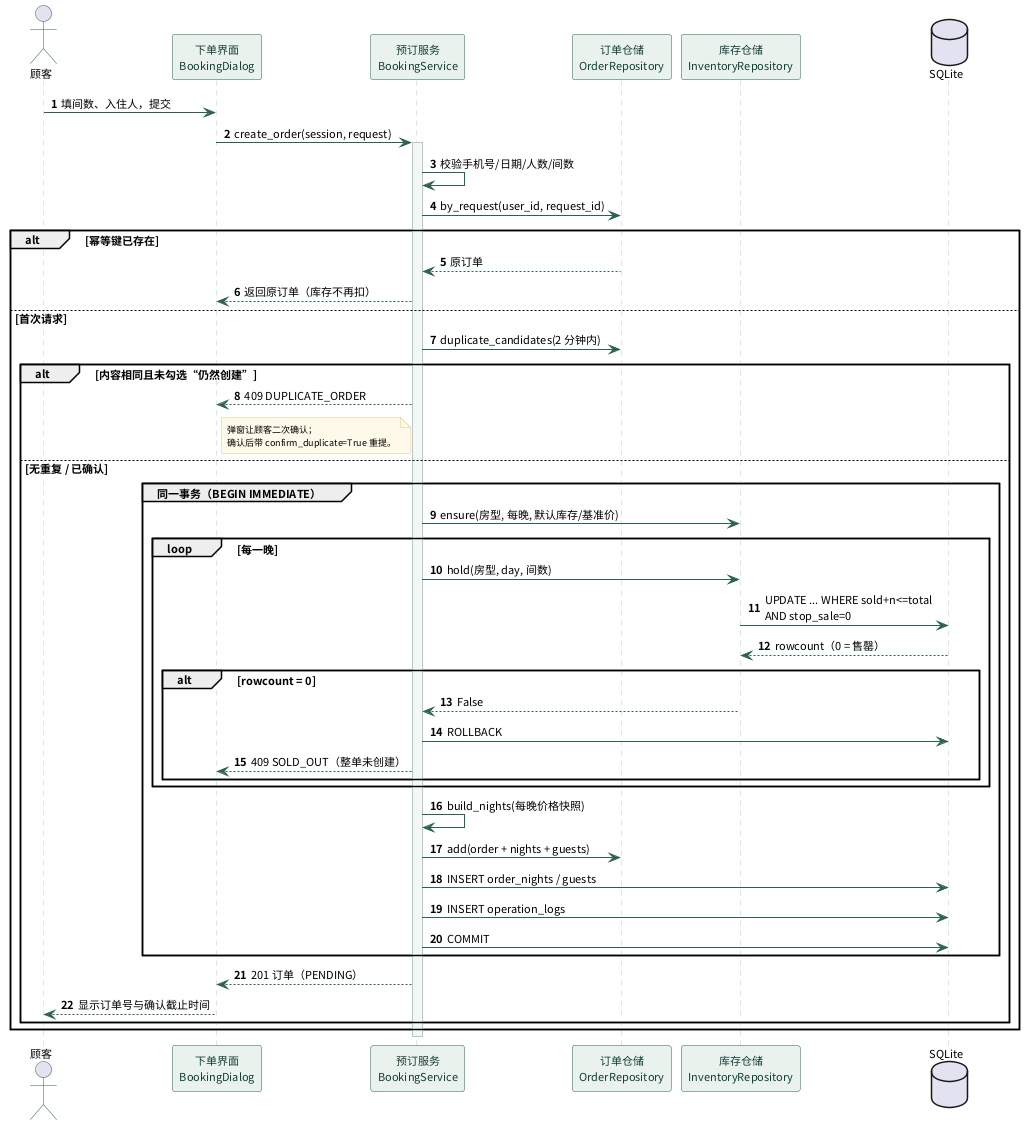

The diagram above was rendered by PlantUML. Its source (embedded in the PNG):
@startuml
' 图 3-5 提交预订：幂等 → 重复确认 → 逐晚扣减 → 同事务提交
!pragma layout smetana
skinparam backgroundColor #FFFFFF
skinparam defaultFontName "Noto Sans CJK SC"
skinparam defaultFontSize 11
skinparam shadowing false
skinparam sequence {
  ArrowColor #2C5F55
  ActorBorderColor #2C5F55
  LifeLineBorderColor #B9C9C2
  LifeLineBackgroundColor #F3F7F5
  ParticipantBorderColor #2C5F55
  ParticipantBackgroundColor #EAF2EE
  ParticipantFontColor #123F36
  FontSize 10
}
skinparam note {
  BackgroundColor #FFF9EA
  BorderColor #E0C98F
  FontSize 9
}
autonumber

actor "顾客" as C
participant "下单界面\nBookingDialog" as UI
participant "预订服务\nBookingService" as BOOK
participant "订单仓储\nOrderRepository" as ORD
participant "库存仓储\nInventoryRepository" as INV
database "SQLite" as DB

C -> UI : 填间数、入住人，提交
UI -> BOOK : create_order(session, request)
activate BOOK
BOOK -> BOOK : 校验手机号/日期/人数/间数
BOOK -> ORD : by_request(user_id, request_id)
alt 幂等键已存在
  ORD --> BOOK : 原订单
  BOOK --> UI : 返回原订单（库存不再扣）
else 首次请求
  BOOK -> ORD : duplicate_candidates(2 分钟内)
  alt 内容相同且未勾选“仍然创建”
    BOOK --> UI : 409 DUPLICATE_ORDER
    note right of UI
      弹窗让顾客二次确认；
      确认后带 confirm_duplicate=True 重提。
    end note
  else 无重复 / 已确认
    group 同一事务（BEGIN IMMEDIATE）
      BOOK -> INV : ensure(房型, 每晚, 默认库存/基准价)
      loop 每一晚
        BOOK -> INV : hold(房型, day, 间数)
        INV -> DB : UPDATE ... WHERE sold+n<=total\nAND stop_sale=0
        DB --> INV : rowcount（0 = 售罄）
        alt rowcount = 0
          INV --> BOOK : False
          BOOK -> DB : ROLLBACK
          BOOK --> UI : 409 SOLD_OUT（整单未创建）
        end
      end
      BOOK -> BOOK : build_nights(每晚价格快照)
      BOOK -> ORD : add(order + nights + guests)
      BOOK -> DB : INSERT order_nights / guests
      BOOK -> DB : INSERT operation_logs
      BOOK -> DB : COMMIT
    end
    BOOK --> UI : 201 订单（PENDING）
    UI --> C : 显示订单号与确认截止时间
  end
end
deactivate BOOK

@enduml